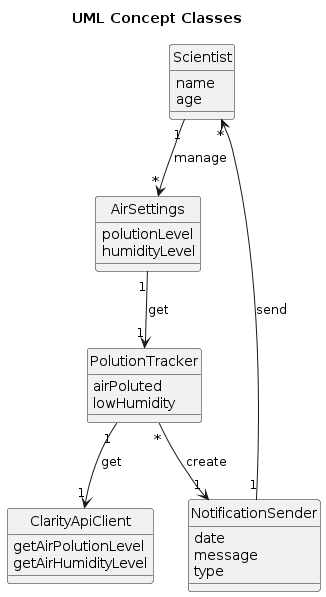

The diagram above was rendered by PlantUML. Its source (embedded in the PNG):
@startuml
hide circle
title UML Concept Classes

Class Scientist{
    name
    age
}

Class AirSettings {
    polutionLevel
    humidityLevel
}

Class PolutionTracker {
    airPoluted
    lowHumidity
}

Class ClarityApiClient {
    getAirPolutionLevel
    getAirHumidityLevel
}


Class NotificationSender {
    date
    message
    type
}

Scientist "1" --> "*" AirSettings: manage
AirSettings"1" --> "1" PolutionTracker: get
PolutionTracker"1" --> "1" ClarityApiClient: get
PolutionTracker"*" --> "1" NotificationSender : create
NotificationSender "1" --> "*" Scientist : send
@enduml